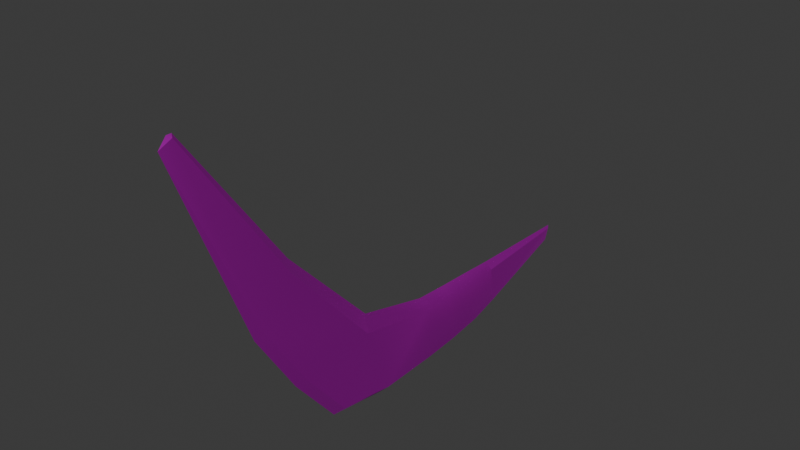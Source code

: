 # Source: Boomerang.blend  (saved by Blender 4.4.32; exported with 4.5.12 LTS)
import bpy
from mathutils import Matrix  # noqa: F401  (used for matrix-valued properties, if any)

bpy.ops.wm.read_factory_settings(use_empty=True)
scene = bpy.context.scene
scene.name = 'Scene'

# ---- images (referenced by path relative to the original .blend; pixels are not part of the script)
import os
ASSET_DIR = os.environ.get("B2B_ASSET_DIR", "")  # directory of the original .blend (textures are referenced by path, not embedded)
HERE = os.path.dirname(os.path.abspath(__file__))  # packed textures are extracted next to this script under _unpacked/

def load_image(name, relpath, width, height, colorspace="sRGB"):
    """Load a texture the original file referenced (path relative to the .blend, or extracted next to this script)."""
    p = next((c for c in (os.path.join(HERE, relpath), os.path.join(ASSET_DIR, relpath)) if relpath and os.path.exists(c)), "")
    if p:
        img = bpy.data.images.load(p, check_existing=True)
        img.name = name
    else:  # same state as the original file: an image datablock whose file is absent (Cycles renders it pink)
        img = bpy.data.images.new(name, width, height)
        img.source = "FILE"
        img.filepath = "//" + (relpath or name)
    img.colorspace_settings.name = colorspace
    return img
img_boomerang_png = load_image('Boomerang.png', 'Boomerang.png', 1024, 1024, 'sRGB')
img_boomerang_png_001 = load_image('Boomerang.png.001', 'Boomerang.png', 1024, 1024, 'Non-Color')

# ---- materials (node trees are filled in below, after node groups)
mat_sm_0 = bpy.data.materials.new('sm_0')
mat_sm_0.use_transparency_overlap = False
mat_sm_0.show_transparent_back = False
mat_sm_0.roughness = 0.5528
mat_sm_0.specular_intensity = 1.0
mat_sm_0.metallic = 1.0

# ---- material node trees
mat_sm_0.use_nodes = True; mat_sm_0.node_tree.nodes.clear()
_N = mat_sm_0.node_tree.nodes; _L = mat_sm_0.node_tree.links
n0 = _N.new('ShaderNodeBsdfPrincipled'); n0.name = 'Principled BSDF'; n0.location = (10, 300)
n0.inputs[1].default_value = 1.0
n0.inputs[2].default_value = 0.5528
n0.inputs[13].default_value = 1.0
n0.inputs[27].default_value = (0.0, 0.0, 0.0, 1.0)
n0.inputs[28].default_value = 1.0
n1 = _N.new('ShaderNodeOutputMaterial'); n1.name = 'Material Output'; n1.location = (300, 300)
n2 = _N.new('ShaderNodeNormalMap'); n2.name = 'Normal Map'; n2.location = (-300, -300)
n2.label = 'Normal/Map'
n3 = _N.new('ShaderNodeTexImage'); n3.name = 'Image Texture'; n3.location = (-300, 600)
n3.image = img_boomerang_png
n4 = _N.new('ShaderNodeTexImage'); n4.name = 'Image Texture.001'; n4.location = (-300, 0)
n4.image = img_boomerang_png_001
_L.new(n0.outputs[0], n1.inputs[0])
_L.new(n2.outputs[0], n0.inputs[5])
_L.new(n3.outputs[0], n0.inputs[0])
_L.new(n4.outputs[1], n0.inputs[4])
n1.is_active_output = True

# ---- world
world_world = bpy.data.worlds.new('World'); scene.world = world_world
world_world.use_nodes = True; world_world.node_tree.nodes.clear()
_N = world_world.node_tree.nodes; _L = world_world.node_tree.links
n0 = _N.new('ShaderNodeOutputWorld'); n0.name = 'World Output'; n0.location = (300, 300)
n1 = _N.new('ShaderNodeBackground'); n1.name = 'Background'; n1.location = (10, 300)
n1.inputs[0].default_value = (0.05088, 0.05088, 0.05088, 1.0)
_L.new(n1.outputs[0], n0.inputs[0])
n0.is_active_output = True
world_world.color = (0.05088, 0.05088, 0.05088)
world_world.sun_shadow_jitter_overblur = 0.0

# ---- meshes
me_sm_0_mesh0000 = bpy.data.meshes.new('sm_0_mesh0000')
me_sm_0_mesh0000.from_pydata([(-3.517, -0.03641, 16.48), (-2.649, -0.9087, 16.01), (2.704, -0.8909, 20.46), (1.896, -0.05577, 20.95), (-3.609, 0.2289, -3.509), (-2.754, -0.6818, -3.558), (-3.168, -0.8043, 0.2088), (-4.071, 0.1641, 0.04969), (27.89, -0.02903, 31.18), (27.77, 0.1896, 31.51), (27.73, -0.4321, 31.47), (-3.168, -0.8043, 0.2088), (1.705, -0.6583, 0.7532), (1.806, -0.7215, 4.218), (-3.523, -0.7493, 3.699), (27.89, -0.02903, 31.18), (14.14, 0.01683, 21.09), (13.38, 0.8139, 21.66), (27.77, 0.1896, 31.51), (4.819, 0.07739, 12.04), (3.452, 0.9428, 12.78), (26.96, -0.0508, 32.49), (-2.66, 0.8594, 16.03), (3.452, 0.9428, 12.78), (-3.682, 0.9391, 9.997), (-2.227, -0.3603, -6.925), (1.607, 0.2189, -17.59), (1.493, -0.3424, -6.441), (0.2316, 0.439, -17.52), (1.499, 0.6044, -17.92), (-2.912, 0.2824, -6.995), (-2.235, 0.9319, -6.908), (0.2316, 0.439, -17.52), (9.215, 0.746, 24.7), (27.77, 0.1896, 31.51), (13.38, 0.8139, 21.66), (9.225, -0.8732, 24.68), (2.704, -0.8909, 20.46), (3.463, -0.8252, 12.75), (13.39, -0.8052, 21.64), (-4.522, 0.06025, 10.13), (-3.67, -0.829, 9.974), (-3.535, 1.019, 3.722), (1.795, 1.047, 4.242), (-2.649, -0.9087, 16.01), (-3.67, -0.829, 9.974), (1.705, -0.6583, 0.7532), (1.575, -0.6459, -2.949), (14.14, 0.01683, 21.09), (13.39, -0.8052, 21.64), (3.463, -0.8252, 12.75), (4.819, 0.07739, 12.04), (-2.912, 0.2824, -6.995), (-2.227, -0.3603, -6.925), (-2.754, -0.6818, -3.558), (-3.609, 0.2289, -3.509), (-3.517, -0.03641, 16.48), (-2.66, 0.8594, 16.03), (-3.682, 0.9391, 9.997), (-4.522, 0.06025, 10.13), (1.499, 0.6044, -17.92), (1.484, 0.9494, -6.424), (2.238, 0.3068, -6.314), (1.961, 0.3058, -17.74), (2.444, 0.2669, -2.709), (2.631, 0.2102, 0.9389), (2.693, 0.8027, 20.49), (1.493, -0.3424, -6.441), (1.575, -0.6459, -2.949), (-2.227, -0.3603, -6.925), (27.73, -0.4321, 31.47), (8.478, -0.07513, 25.19), (9.225, -0.8732, 24.68), (26.96, -0.0508, 32.49), (1.484, 0.9494, -6.424), (1.499, 0.6044, -17.92), (-2.235, 0.9319, -6.908), (2.856, 0.1678, 4.352), (8.478, -0.07513, 25.19), (9.215, 0.746, 24.7), (2.693, 0.8027, 20.49), (1.896, -0.05577, 20.95), (1.961, 0.3058, -17.74), (2.444, 0.2669, -2.709), (1.493, -0.3424, -6.441), (2.238, 0.3068, -6.314), (1.567, 1.15, -2.989), (-2.765, 1.021, -3.535), (-3.18, 1.016, 0.2332), (1.694, 1.075, 0.7764), (26.96, -0.0508, 32.49), (26.96, -0.0508, 32.49), (-4.359, 0.1569, 3.548), (27.73, -0.4321, 31.47), (27.89, -0.02903, 31.18), (-2.227, -0.3603, -6.925), (-2.912, 0.2824, -6.995), (0.2316, 0.439, -17.52), (2.856, 0.1678, 4.352), (1.806, -0.7215, 4.218), (2.631, 0.2102, 0.9389), (1.806, -0.7215, 4.218), (-3.523, -0.7493, 3.699), (-3.535, 1.019, 3.722), (1.795, 1.047, 4.242), (1.694, 1.075, 0.7764), (-3.18, 1.016, 0.2332), (-4.359, 0.1569, 3.548), (2.631, 0.2102, 0.9389), (1.795, 1.047, 4.242), (2.856, 0.1678, 4.352), (-2.235, 0.9319, -6.908), (-2.765, 1.021, -3.535), (1.567, 1.15, -2.989), (1.484, 0.9494, -6.424), (-4.359, 0.1569, 3.548), (-3.535, 1.019, 3.722), (-4.071, 0.1641, 0.04969), (-4.071, 0.1641, 0.04969), (-3.523, -0.7493, 3.699), (-4.359, 0.1569, 3.548), (2.856, 0.1678, 4.352), (2.238, 0.3068, -6.314), (1.484, 0.9494, -6.424), (2.444, 0.2669, -2.709), (1.961, 0.3058, -17.74), (2.238, 0.3068, -6.314), (1.493, -0.3424, -6.441), (1.607, 0.2189, -17.59), (2.631, 0.2102, 0.9389), (2.444, 0.2669, -2.709), (-4.071, 0.1641, 0.04969), (-3.609, 0.2289, -3.509), (-3.609, 0.2289, -3.509), (-2.235, 0.9319, -6.908), (-2.912, 0.2824, -6.995), (26.96, -0.0508, 32.49), (0.2316, 0.439, -17.52)], [], [(97, 95, 96), (32, 30, 31), (75, 137, 76), (76, 74, 75), (70, 136, 36), (36, 39, 70), (39, 36, 38), (38, 36, 37), (37, 44, 38), (38, 44, 45), (45, 101, 38), (102, 101, 45), (134, 133, 112), (135, 133, 134), (132, 131, 87), (87, 131, 88), (88, 86, 87), (89, 86, 88), (86, 89, 130), (130, 89, 129), (127, 125, 126), (128, 125, 127), (113, 122, 123), (124, 122, 113), (121, 51, 101), (101, 51, 50), (51, 48, 50), (50, 48, 49), (48, 93, 49), (94, 93, 48), (119, 118, 11), (120, 118, 119), (106, 115, 116), (117, 115, 106), (113, 111, 112), (114, 111, 113), (109, 108, 105), (110, 108, 109), (41, 107, 102), (40, 107, 41), (41, 1, 40), (40, 1, 0), (2, 0, 1), (3, 0, 2), (2, 72, 3), (3, 72, 71), (73, 71, 72), (105, 103, 104), (106, 103, 105), (12, 98, 99), (100, 98, 12), (59, 42, 92), (58, 42, 59), (59, 56, 58), (58, 56, 57), (81, 57, 56), (80, 57, 81), (81, 78, 80), (80, 78, 79), (90, 79, 78), (33, 91, 34), (35, 33, 34), (33, 35, 66), (66, 35, 23), (23, 22, 66), (24, 22, 23), (23, 42, 24), (43, 42, 23), (84, 83, 68), (85, 83, 84), (29, 82, 26), (26, 28, 29), (25, 28, 26), (27, 25, 26), (20, 77, 43), (19, 77, 20), (17, 19, 20), (16, 19, 17), (17, 15, 16), (18, 15, 17), (54, 67, 68), (69, 67, 54), (65, 47, 64), (46, 47, 65), (47, 46, 5), (5, 46, 6), (6, 4, 5), (7, 4, 6), (62, 60, 61), (63, 60, 62), (54, 52, 53), (55, 52, 54), (9, 21, 10), (10, 8, 9), (13, 11, 12), (14, 11, 13)])
me_sm_0_mesh0000.polygons.foreach_set('use_smooth', [True] * 96)
_uv = me_sm_0_mesh0000.uv_layers.new(name='DiffuseUV')
_uv.uv.foreach_set('vector', [0.9521, 0.9864, 0.7189, 0.9584, 0.7158, 0.9804, 0.9521, 0.9864, 0.7158, 0.9804, 0.7189, 0.9584, 0.9731, 0.9532, 0.9521, 0.9864, 0.7189, 0.9584, 0.7189, 0.9584, 0.7297, 0.8792, 0.9731, 0.9532, 0.05125, 0.04237, 0.01604, 0.05151, 0.07332, 0.5014, 0.07332, 0.5014, 0.1737, 0.4283, 0.05125, 0.04237, 0.1737, 0.4283, 0.07332, 0.5014, 0.3048, 0.706, 0.3048, 0.706, 0.07332, 0.5014, 0.1292, 0.6646, 0.1292, 0.6646, 0.1974, 0.818, 0.3048, 0.706, 0.3048, 0.706, 0.1974, 0.818, 0.3191, 0.8738, 0.3191, 0.8738, 0.4824, 0.7989, 0.3048, 0.706, 0.4638, 0.9168, 0.4824, 0.7989, 0.3191, 0.8738, 0.3762, 0.1123, 0.3268, 0.2348, 0.3924, 0.2329, 0.3268, 0.1123, 0.3268, 0.2348, 0.3762, 0.1123, 0.641, 0.5889, 0.641, 0.7206, 0.6713, 0.5889, 0.6713, 0.5889, 0.641, 0.7206, 0.6696, 0.7206, 0.6696, 0.7206, 0.9241, 0.5889, 0.6713, 0.5889, 0.9252, 0.7206, 0.9241, 0.5889, 0.6696, 0.7206, 0.9241, 0.5889, 0.9252, 0.7206, 0.9584, 0.5889, 0.9584, 0.5889, 0.9252, 0.7206, 0.9584, 0.7206, 0.7297, 0.8792, 0.977, 0.9439, 0.7329, 0.8633, 0.9635, 0.9453, 0.977, 0.9439, 0.7297, 0.8792, 0.6029, 0.235, 0.6428, 0.1123, 0.6176, 0.1123, 0.6517, 0.2361, 0.6428, 0.1123, 0.6029, 0.235, 0.4856, 0.7781, 0.3252, 0.6829, 0.4824, 0.7989, 0.4824, 0.7989, 0.3252, 0.6829, 0.3048, 0.706, 0.3252, 0.6829, 0.1865, 0.4175, 0.3048, 0.706, 0.3048, 0.706, 0.1865, 0.4175, 0.1737, 0.4283, 0.1865, 0.4175, 0.05125, 0.04237, 0.1737, 0.4283, 0.05563, 0.03701, 0.05125, 0.04237, 0.1865, 0.4175, 0.377, 0.5098, 0.3268, 0.3769, 0.3924, 0.3758, 0.3268, 0.5098, 0.3268, 0.3769, 0.377, 0.5098, 0.3924, 0.3758, 0.3268, 0.5098, 0.377, 0.5098, 0.3268, 0.3769, 0.3268, 0.5098, 0.3924, 0.3758, 0.6029, 0.235, 0.3928, 0.1057, 0.3924, 0.2329, 0.5995, 0.1057, 0.3928, 0.1057, 0.6029, 0.235, 0.6181, 0.5129, 0.6517, 0.3761, 0.6029, 0.3773, 0.6517, 0.5129, 0.6517, 0.3761, 0.6181, 0.5129, 0.3191, 0.8738, 0.4603, 0.9416, 0.4638, 0.9168, 0.3098, 0.8938, 0.4603, 0.9416, 0.3191, 0.8738, 0.3191, 0.8738, 0.1974, 0.818, 0.3098, 0.8938, 0.3098, 0.8938, 0.1974, 0.818, 0.1823, 0.8333, 0.1292, 0.6646, 0.1823, 0.8333, 0.1974, 0.818, 0.1012, 0.6784, 0.1823, 0.8333, 0.1292, 0.6646, 0.1292, 0.6646, 0.07332, 0.5014, 0.1012, 0.6784, 0.1012, 0.6784, 0.07332, 0.5014, 0.04309, 0.5107, 0.01604, 0.05151, 0.04309, 0.5107, 0.07332, 0.5014, 0.6029, 0.3773, 0.4194, 0.5471, 0.5597, 0.546, 0.3924, 0.3758, 0.4194, 0.5471, 0.6029, 0.3773, 0.6029, 0.3773, 0.6517, 0.5129, 0.6181, 0.5129, 0.6517, 0.3761, 0.6517, 0.5129, 0.6029, 0.3773, 0.3098, 0.8938, 0.4638, 0.9168, 0.4603, 0.9416, 0.3191, 0.8738, 0.4638, 0.9168, 0.3098, 0.8938, 0.3098, 0.8938, 0.1823, 0.8333, 0.3191, 0.8738, 0.3191, 0.8738, 0.1823, 0.8333, 0.1974, 0.818, 0.1012, 0.6784, 0.1974, 0.818, 0.1823, 0.8333, 0.1292, 0.6646, 0.1974, 0.818, 0.1012, 0.6784, 0.1012, 0.6784, 0.04309, 0.5107, 0.1292, 0.6646, 0.1292, 0.6646, 0.04309, 0.5107, 0.07332, 0.5014, 0.01604, 0.05151, 0.07332, 0.5014, 0.04309, 0.5107, 0.07332, 0.5014, 0.01604, 0.05151, 0.05125, 0.04237, 0.1737, 0.4283, 0.07332, 0.5014, 0.05125, 0.04237, 0.07332, 0.5014, 0.1737, 0.4283, 0.1292, 0.6646, 0.1292, 0.6646, 0.1737, 0.4283, 0.3048, 0.706, 0.3048, 0.706, 0.1974, 0.818, 0.1292, 0.6646, 0.3191, 0.8738, 0.1974, 0.818, 0.3048, 0.706, 0.3048, 0.706, 0.4638, 0.9168, 0.3191, 0.8738, 0.4824, 0.7989, 0.4638, 0.9168, 0.3048, 0.706, 0.6176, 0.1123, 0.6517, 0.2361, 0.6029, 0.235, 0.6428, 0.1123, 0.6517, 0.2361, 0.6176, 0.1123, 0.9731, 0.9532, 0.977, 0.9439, 0.9635, 0.9453, 0.9635, 0.9453, 0.9521, 0.9864, 0.9731, 0.9532, 0.7189, 0.9584, 0.9521, 0.9864, 0.9635, 0.9453, 0.7297, 0.8792, 0.7189, 0.9584, 0.9635, 0.9453, 0.3048, 0.706, 0.4856, 0.7781, 0.4824, 0.7989, 0.3252, 0.6829, 0.4856, 0.7781, 0.3048, 0.706, 0.1737, 0.4283, 0.3252, 0.6829, 0.3048, 0.706, 0.1865, 0.4175, 0.3252, 0.6829, 0.1737, 0.4283, 0.1737, 0.4283, 0.05563, 0.03701, 0.1865, 0.4175, 0.05125, 0.04237, 0.05563, 0.03701, 0.1737, 0.4283, 0.3924, 0.2329, 0.5995, 0.1057, 0.6029, 0.235, 0.3928, 0.1057, 0.5995, 0.1057, 0.3924, 0.2329, 0.9584, 0.7206, 0.9241, 0.5889, 0.9584, 0.5889, 0.9252, 0.7206, 0.9241, 0.5889, 0.9584, 0.7206, 0.9241, 0.5889, 0.9252, 0.7206, 0.6713, 0.5889, 0.6713, 0.5889, 0.9252, 0.7206, 0.6696, 0.7206, 0.6696, 0.7206, 0.641, 0.5889, 0.6713, 0.5889, 0.641, 0.7206, 0.641, 0.5889, 0.6696, 0.7206, 0.7329, 0.8633, 0.9731, 0.9532, 0.7297, 0.8792, 0.977, 0.9439, 0.9731, 0.9532, 0.7329, 0.8633, 0.3924, 0.2329, 0.3268, 0.1123, 0.3762, 0.1123, 0.3268, 0.2348, 0.3268, 0.1123, 0.3924, 0.2329, 0.05125, 0.04237, 0.01604, 0.05151, 0.05125, 0.04237, 0.05125, 0.04237, 0.05563, 0.03701, 0.05125, 0.04237, 0.5597, 0.546, 0.3924, 0.3758, 0.6029, 0.3773, 0.4194, 0.5471, 0.3924, 0.3758, 0.5597, 0.546])
_ca = me_sm_0_mesh0000.color_attributes.new('Attribute', 'BYTE_COLOR', 'CORNER')
_ca.data.foreach_set('color', [0.0, 0.0, 0.0, 0.0, 0.0, 0.0, 0.0, 0.0, 0.0, 0.0, 0.0, 0.0, 0.0, 0.0, 0.0, 0.0, 0.0, 0.0, 0.0, 0.0, 0.0, 0.0, 0.0, 0.0, 0.0, 0.0, 0.0, 0.0, 0.0, 0.0, 0.0, 0.0, 0.0, 0.0, 0.0, 0.0, 0.0, 0.0, 0.0, 0.0, 0.0, 0.0, 0.0, 0.0, 0.0, 0.0, 0.0, 0.0, 0.0, 0.0, 0.0, 0.0, 0.0, 0.0, 0.0, 0.0, 0.0, 0.0, 0.0, 0.0, 0.0, 0.0, 0.0, 0.0, 0.0, 0.0, 0.0, 0.0, 0.0, 0.0, 0.0, 0.0, 0.0, 0.0, 0.0, 0.0, 0.0, 0.0, 0.0, 0.0, 0.0, 0.0, 0.0, 0.0, 0.0, 0.0, 0.0, 0.0, 0.0, 0.0, 0.0, 0.0, 0.0, 0.0, 0.0, 0.0, 0.0, 0.0, 0.0, 0.0, 0.0, 0.0, 0.0, 0.0, 0.0, 0.0, 0.0, 0.0, 0.0, 0.0, 0.0, 0.0, 0.0, 0.0, 0.0, 0.0, 0.0, 0.0, 0.0, 0.0, 0.0, 0.0, 0.0, 0.0, 0.0, 0.0, 0.0, 0.0, 0.0, 0.0, 0.0, 0.0, 0.0, 0.0, 0.0, 0.0, 0.0, 0.0, 0.0, 0.0, 0.0, 0.0, 0.0, 0.0, 0.0, 0.0, 0.0, 0.0, 0.0, 0.0, 0.0, 0.0, 0.0, 0.0, 0.0, 0.0, 0.0, 0.0, 0.0, 0.0, 0.0, 0.0, 0.0, 0.0, 0.0, 0.0, 0.0, 0.0, 0.0, 0.0, 0.0, 0.0, 0.0, 0.0, 0.0, 0.0, 0.0, 0.0, 0.0, 0.0, 0.0, 0.0, 0.0, 0.0, 0.0, 0.0, 0.0, 0.0, 0.0, 0.0, 0.0, 0.0, 0.0, 0.0, 0.0, 0.0, 0.0, 0.0, 0.0, 0.0, 0.0, 0.0, 0.0, 0.0, 0.0, 0.0, 0.0, 0.0, 0.0, 0.0, 0.0, 0.0, 0.0, 0.0, 0.0, 0.0, 0.0, 0.0, 0.0, 0.0, 0.0, 0.0, 0.0, 0.0, 0.0, 0.0, 0.0, 0.0, 0.0, 0.0, 0.0, 0.0, 0.0, 0.0, 0.0, 0.0, 0.0, 0.0, 0.0, 0.0, 0.0, 0.0, 0.0, 0.0, 0.0, 0.0, 0.0, 0.0, 0.0, 0.0, 0.0, 0.0, 0.0, 0.0, 0.0, 0.0, 0.0, 0.0, 0.0, 0.0, 0.0, 0.0, 0.0, 0.0, 0.0, 0.0, 0.0, 0.0, 0.0, 0.0, 0.0, 0.0, 0.0, 0.0, 0.0, 0.0, 0.0, 0.0, 0.0, 0.0, 0.0, 0.0, 0.0, 0.0, 0.0, 0.0, 0.0, 0.0, 0.0, 0.0, 0.0, 0.0, 0.0, 0.0, 0.0, 0.0, 0.0, 0.0, 0.0, 0.0, 0.0, 0.0, 0.0, 0.0, 0.0, 0.0, 0.0, 0.0, 0.0, 0.0, 0.0, 0.0, 0.0, 0.0, 0.0, 0.0, 0.0, 0.0, 0.0, 0.0, 0.0, 0.0, 0.0, 0.0, 0.0, 0.0, 0.0, 0.0, 0.0, 0.0, 0.0, 0.0, 0.0, 0.0, 0.0, 0.0, 0.0, 0.0, 0.0, 0.0, 0.0, 0.0, 0.0, 0.0, 0.0, 0.0, 0.0, 0.0, 0.0, 0.0, 0.0, 0.0, 0.0, 0.0, 0.0, 0.0, 0.0, 0.0, 0.0, 0.0, 0.0, 0.0, 0.0, 0.0, 0.0, 0.0, 0.0, 0.0, 0.0, 0.0, 0.0, 0.0, 0.0, 0.0, 0.0, 0.0, 0.0, 0.0, 0.0, 0.0, 0.0, 0.0, 0.0, 0.0, 0.0, 0.0, 0.0, 0.0, 0.0, 0.0, 0.0, 0.0, 0.0, 0.0, 0.0, 0.0, 0.0, 0.0, 0.0, 0.0, 0.0, 0.0, 0.0, 0.0, 0.0, 0.0, 0.0, 0.0, 0.0, 0.0, 0.0, 0.0, 0.0, 0.0, 0.0, 0.0, 0.0, 0.0, 0.0, 0.0, 0.0, 0.0, 0.0, 0.0, 0.0, 0.0, 0.0, 0.0, 0.0, 0.0, 0.0, 0.0, 0.0, 0.0, 0.0, 0.0, 0.0, 0.0, 0.0, 0.0, 0.0, 0.0, 0.0, 0.0, 0.0, 0.0, 0.0, 0.0, 0.0, 0.0, 0.0, 0.0, 0.0, 0.0, 0.0, 0.0, 0.0, 0.0, 0.0, 0.0, 0.0, 0.0, 0.0, 0.0, 0.0, 0.0, 0.0, 0.0, 0.0, 0.0, 0.0, 0.0, 0.0, 0.0, 0.0, 0.0, 0.0, 0.0, 0.0, 0.0, 0.0, 0.0, 0.0, 0.0, 0.0, 0.0, 0.0, 0.0, 0.0, 0.0, 0.0, 0.0, 0.0, 0.0, 0.0, 0.0, 0.0, 0.0, 0.0, 0.0, 0.0, 0.0, 0.0, 0.0, 0.0, 0.0, 0.0, 0.0, 0.0, 0.0, 0.0, 0.0, 0.0, 0.0, 0.0, 0.0, 0.0, 0.0, 0.0, 0.0, 0.0, 0.0, 0.0, 0.0, 0.0, 0.0, 0.0, 0.0, 0.0, 0.0, 0.0, 0.0, 0.0, 0.0, 0.0, 0.0, 0.0, 0.0, 0.0, 0.0, 0.0, 0.0, 0.0, 0.0, 0.0, 0.0, 0.0, 0.0, 0.0, 0.0, 0.0, 0.0, 0.0, 0.0, 0.0, 0.0, 0.0, 0.0, 0.0, 0.0, 0.0, 0.0, 0.0, 0.0, 0.0, 0.0, 0.0, 0.0, 0.0, 0.0, 0.0, 0.0, 0.0, 0.0, 0.0, 0.0, 0.0, 0.0, 0.0, 0.0, 0.0, 0.0, 0.0, 0.0, 0.0, 0.0, 0.0, 0.0, 0.0, 0.0, 0.0, 0.0, 0.0, 0.0, 0.0, 0.0, 0.0, 0.0, 0.0, 0.0, 0.0, 0.0, 0.0, 0.0, 0.0, 0.0, 0.0, 0.0, 0.0, 0.0, 0.0, 0.0, 0.0, 0.0, 0.0, 0.0, 0.0, 0.0, 0.0, 0.0, 0.0, 0.0, 0.0, 0.0, 0.0, 0.0, 0.0, 0.0, 0.0, 0.0, 0.0, 0.0, 0.0, 0.0, 0.0, 0.0, 0.0, 0.0, 0.0, 0.0, 0.0, 0.0, 0.0, 0.0, 0.0, 0.0, 0.0, 0.0, 0.0, 0.0, 0.0, 0.0, 0.0, 0.0, 0.0, 0.0, 0.0, 0.0, 0.0, 0.0, 0.0, 0.0, 0.0, 0.0, 0.0, 0.0, 0.0, 0.0, 0.0, 0.0, 0.0, 0.0, 0.0, 0.0, 0.0, 0.0, 0.0, 0.0, 0.0, 0.0, 0.0, 0.0, 0.0, 0.0, 0.0, 0.0, 0.0, 0.0, 0.0, 0.0, 0.0, 0.0, 0.0, 0.0, 0.0, 0.0, 0.0, 0.0, 0.0, 0.0, 0.0, 0.0, 0.0, 0.0, 0.0, 0.0, 0.0, 0.0, 0.0, 0.0, 0.0, 0.0, 0.0, 0.0, 0.0, 0.0, 0.0, 0.0, 0.0, 0.0, 0.0, 0.0, 0.0, 0.0, 0.0, 0.0, 0.0, 0.0, 0.0, 0.0, 0.0, 0.0, 0.0, 0.0, 0.0, 0.0, 0.0, 0.0, 0.0, 0.0, 0.0, 0.0, 0.0, 0.0, 0.0, 0.0, 0.0, 0.0, 0.0, 0.0, 0.0, 0.0, 0.0, 0.0, 0.0, 0.0, 0.0, 0.0, 0.0, 0.0, 0.0, 0.0, 0.0, 0.0, 0.0, 0.0, 0.0, 0.0, 0.0, 0.0, 0.0, 0.0, 0.0, 0.0, 0.0, 0.0, 0.0, 0.0, 0.0, 0.0, 0.0, 0.0, 0.0, 0.0, 0.0, 0.0, 0.0, 0.0, 0.0, 0.0, 0.0, 0.0, 0.0, 0.0, 0.0, 0.0, 0.0, 0.0, 0.0, 0.0, 0.0, 0.0, 0.0, 0.0, 0.0, 0.0, 0.0, 0.0, 0.0, 0.0, 0.0, 0.0, 0.0, 0.0, 0.0, 0.0, 0.0, 0.0, 0.0, 0.0, 0.0, 0.0, 0.0, 0.0, 0.0, 0.0, 0.0, 0.0, 0.0, 0.0, 0.0, 0.0, 0.0, 0.0, 0.0, 0.0, 0.0, 0.0, 0.0, 0.0, 0.0, 0.0, 0.0, 0.0, 0.0, 0.0, 0.0, 0.0, 0.0, 0.0, 0.0, 0.0, 0.0, 0.0, 0.0, 0.0, 0.0, 0.0, 0.0, 0.0, 0.0, 0.0, 0.0, 0.0, 0.0, 0.0, 0.0, 0.0, 0.0, 0.0, 0.0, 0.0, 0.0, 0.0, 0.0, 0.0, 0.0, 0.0, 0.0, 0.0, 0.0, 0.0, 0.0, 0.0, 0.0, 0.0, 0.0, 0.0, 0.0, 0.0, 0.0, 0.0, 0.0, 0.0, 0.0, 0.0, 0.0, 0.0, 0.0, 0.0, 0.0, 0.0, 0.0, 0.0, 0.0, 0.0, 0.0, 0.0, 0.0, 0.0, 0.0, 0.0, 0.0, 0.0, 0.0, 0.0, 0.0, 0.0, 0.0, 0.0, 0.0, 0.0, 0.0, 0.0, 0.0, 0.0, 0.0, 0.0, 0.0, 0.0, 0.0, 0.0, 0.0, 0.0, 0.0, 0.0, 0.0, 0.0, 0.0, 0.0, 0.0, 0.0, 0.0, 0.0, 0.0, 0.0, 0.0, 0.0, 0.0, 0.0, 0.0, 0.0, 0.0, 0.0, 0.0, 0.0, 0.0, 0.0, 0.0, 0.0, 0.0, 0.0, 0.0, 0.0, 0.0, 0.0, 0.0, 0.0, 0.0, 0.0, 0.0, 0.0, 0.0, 0.0, 0.0, 0.0, 0.0, 0.0, 0.0, 0.0, 0.0, 0.0, 0.0, 0.0, 0.0, 0.0, 0.0, 0.0, 0.0, 0.0, 0.0, 0.0, 0.0, 0.0, 0.0, 0.0, 0.0, 0.0, 0.0, 0.0, 0.0, 0.0, 0.0, 0.0, 0.0, 0.0, 0.0, 0.0, 0.0, 0.0, 0.0, 0.0, 0.0, 0.0, 0.0, 0.0, 0.0, 0.0, 0.0, 0.0, 0.0, 0.0, 0.0, 0.0, 0.0, 0.0, 0.0, 0.0, 0.0, 0.0, 0.0, 0.0, 0.0, 0.0, 0.0, 0.0, 0.0, 0.0, 0.0, 0.0, 0.0, 0.0, 0.0, 0.0, 0.0, 0.0, 0.0, 0.0, 0.0, 0.0, 0.0, 0.0, 0.0, 0.0, 0.0, 0.0, 0.0, 0.0, 0.0, 0.0, 0.0, 0.0, 0.0, 0.0, 0.0, 0.0, 0.0, 0.0, 0.0, 0.0, 0.0, 0.0, 0.0, 0.0, 0.0, 0.0, 0.0, 0.0, 0.0, 0.0, 0.0, 0.0, 0.0, 0.0, 0.0, 0.0, 0.0, 0.0, 0.0, 0.0, 0.0, 0.0, 0.0, 0.0, 0.0, 0.0, 0.0, 0.0, 0.0, 0.0, 0.0, 0.0, 0.0, 0.0, 0.0, 0.0, 0.0, 0.0, 0.0, 0.0, 0.0, 0.0, 0.0, 0.0, 0.0, 0.0, 0.0, 0.0, 0.0, 0.0, 0.0, 0.0, 0.0, 0.0, 0.0, 0.0, 0.0, 0.0, 0.0, 0.0, 0.0, 0.0, 0.0, 0.0, 0.0, 0.0, 0.0, 0.0, 0.0, 0.0, 0.0, 0.0, 0.0, 0.0, 0.0, 0.0, 0.0, 0.0, 0.0, 0.0, 0.0, 0.0])
me_sm_0_mesh0000.materials.append(mat_sm_0)
me_sm_0_mesh0000.update()
me_sm_0_mesh0000.normals_split_custom_set([tuple(v) for v in zip(*[iter([-0.6579, -0.724, -0.2072, -0.6579, -0.724, -0.2072, -0.6579, -0.724, -0.2072, -0.6672, 0.7206, -0.1885, -0.6672, 0.7206, -0.1885, -0.6672, 0.7206, -0.1885, -0.07765, 0.9954, -0.05594, -0.154, 0.9847, -0.08151, -0.07764, 0.9954, -0.05594, -0.07764, 0.9954, -0.05594, -0.0008151, 0.9995, -0.03001, -0.07765, 0.9954, -0.05594, -0.03233, -0.9878, 0.1522, -0.08512, -0.9521, 0.2936, -0.01845, -0.995, 0.09834, -0.01845, -0.995, 0.09834, 0.01515, -0.9999, -0.000747, -0.03233, -0.9878, 0.1522, 0.01515, -0.9999, -0.000747, -0.01845, -0.995, 0.09834, 0.007527, -0.9999, -0.01075, 0.007527, -0.9999, -0.01075, -0.01845, -0.995, 0.09834, 0.009266, -0.9999, -0.007957, 0.009266, -0.9999, -0.007957, 0.0078, -0.9999, -0.011, 0.007527, -0.9999, -0.01075, 0.007527, -0.9999, -0.01075, 0.0078, -0.9999, -0.011, 0.00601, -0.9999, -0.01342, 0.00601, -0.9999, -0.01342, 0.3341, -0.9411, -0.05129, 0.007527, -0.9999, -0.01075, -0.391, -0.92, -0.02804, 0.3341, -0.9411, -0.05129, 0.00601, -0.9999, -0.01342, -0.3717, 0.9239, -0.09055, -0.6812, 0.7252, -0.1001, -0.3746, 0.9251, -0.06272, -0.6798, 0.7226, -0.1254, -0.6812, 0.7252, -0.1001, -0.3717, 0.9239, -0.09055, -0.6812, 0.7252, -0.1001, -0.6905, 0.72, -0.06924, -0.3745, 0.9251, -0.06269, -0.3745, 0.9251, -0.06269, -0.6905, 0.72, -0.06924, -0.3794, 0.9246, -0.0337, -0.3794, 0.9246, -0.0337, 0.3651, 0.9306, -0.0257, -0.3745, 0.9251, -0.06269, 0.3568, 0.9342, -0.007278, 0.3651, 0.9306, -0.0257, -0.3794, 0.9246, -0.0337, 0.3651, 0.9306, -0.0257, 0.3568, 0.9342, -0.007278, 0.6921, 0.7211, -0.03074, 0.6921, 0.7211, -0.03074, 0.3568, 0.9342, -0.007278, 0.6778, 0.735, -0.02007, 0.5562, -0.8307, -0.02459, 0.556, -0.8308, -0.0246, 0.5562, -0.8307, -0.02459, 0.556, -0.8308, -0.0246, 0.556, -0.8308, -0.0246, 0.5562, -0.8307, -0.02459, 0.3653, 0.9305, -0.02571, 0.6882, 0.7241, -0.04482, 0.3648, 0.9299, -0.04758, 0.6921, 0.7211, -0.03075, 0.6882, 0.7241, -0.04482, 0.3653, 0.9305, -0.02571, 0.6211, -0.7785, -0.09041, 0.4928, -0.8208, -0.2887, 0.3344, -0.941, -0.05136, 0.3344, -0.941, -0.05136, 0.4928, -0.8208, -0.2887, 0.4928, -0.8209, -0.2887, 0.4928, -0.8208, -0.2887, 0.4091, -0.7605, -0.5042, 0.4928, -0.8209, -0.2887, 0.4928, -0.8209, -0.2887, 0.4091, -0.7605, -0.5042, 0.4091, -0.7605, -0.5042, 0.4091, -0.7605, -0.5042, 0.4144, -0.7075, -0.5725, 0.4091, -0.7605, -0.5042, 0.4145, -0.7074, -0.5725, 0.4144, -0.7075, -0.5725, 0.4091, -0.7605, -0.5042, -0.3912, -0.9199, -0.02801, -0.7251, -0.6836, -0.08305, -0.3862, -0.9211, -0.05027, -0.7277, -0.6845, -0.04455, -0.7251, -0.6836, -0.08305, -0.3912, -0.9199, -0.02801, -0.3795, 0.9246, -0.03369, -0.711, 0.7022, -0.03588, -0.3888, 0.9212, -0.01503, -0.6905, 0.72, -0.06923, -0.711, 0.7022, -0.03588, -0.3795, 0.9246, -0.03369, 0.365, 0.9306, -0.02573, -0.3715, 0.924, -0.09052, -0.3744, 0.9252, -0.06268, 0.3645, 0.93, -0.04757, -0.3715, 0.924, -0.09052, 0.365, 0.9306, -0.02573, 0.3194, 0.9471, -0.0324, 0.6778, 0.735, -0.02008, 0.3568, 0.9341, -0.007301, 0.6113, 0.7884, -0.06946, 0.6778, 0.735, -0.02008, 0.3194, 0.9471, -0.0324, -0.7123, -0.7008, 0.03824, -0.7277, -0.6845, -0.04456, -0.3912, -0.9199, -0.02802, -0.7123, -0.7008, 0.03823, -0.7277, -0.6845, -0.04456, -0.7123, -0.7008, 0.03824, -0.7123, -0.7008, 0.03824, -0.5838, -0.7437, 0.3258, -0.7123, -0.7008, 0.03823, -0.7123, -0.7008, 0.03823, -0.5838, -0.7437, 0.3258, -0.5838, -0.7437, 0.3258, -0.4085, -0.7229, 0.5573, -0.5838, -0.7437, 0.3258, -0.5838, -0.7437, 0.3258, -0.4085, -0.7229, 0.5573, -0.5838, -0.7437, 0.3258, -0.4085, -0.7229, 0.5573, -0.4085, -0.7229, 0.5573, -0.3236, -0.702, 0.6345, -0.4085, -0.7229, 0.5573, -0.4085, -0.7229, 0.5573, -0.3236, -0.702, 0.6345, -0.3236, -0.702, 0.6344, -0.2676, -0.6829, 0.6797, -0.3236, -0.702, 0.6344, -0.3236, -0.702, 0.6345, 0.3566, 0.9342, -0.007272, -0.3886, 0.9213, -0.01496, 0.3192, 0.9471, -0.03236, -0.3793, 0.9247, -0.0337, -0.3886, 0.9213, -0.01496, 0.3566, 0.9342, -0.007272, 0.3799, -0.9247, -0.02634, 0.6211, -0.7785, -0.09027, 0.3343, -0.9411, -0.05125, 0.6885, -0.7241, -0.04017, 0.6211, -0.7785, -0.09027, 0.3799, -0.9247, -0.02634, -0.7111, 0.7007, 0.0582, -0.3888, 0.9212, -0.01496, -0.711, 0.7022, -0.03588, -0.7111, 0.7007, 0.05821, -0.3888, 0.9212, -0.01496, -0.7111, 0.7007, 0.0582, -0.7111, 0.7007, 0.0582, -0.5904, 0.7293, 0.3458, -0.7111, 0.7007, 0.05821, -0.7111, 0.7007, 0.05821, -0.5904, 0.7293, 0.3458, -0.5904, 0.7293, 0.3458, -0.4178, 0.7023, 0.5764, -0.5904, 0.7293, 0.3458, -0.5904, 0.7293, 0.3458, -0.4178, 0.7023, 0.5764, -0.5904, 0.7293, 0.3458, -0.4178, 0.7023, 0.5764, -0.4178, 0.7023, 0.5764, -0.3323, 0.6803, 0.6533, -0.4178, 0.7023, 0.5764, -0.4178, 0.7023, 0.5764, -0.3323, 0.6803, 0.6533, -0.3322, 0.6803, 0.6533, -0.2764, 0.6609, 0.6977, -0.3322, 0.6803, 0.6533, -0.3323, 0.6803, 0.6533, -0.01116, 0.9961, 0.08777, -0.04487, 0.9783, 0.2024, -0.01524, 0.9923, 0.1227, 0.005754, 0.9995, 0.03006, -0.01116, 0.9961, 0.08777, -0.01524, 0.9923, 0.1227, -0.01116, 0.9961, 0.08777, 0.005754, 0.9995, 0.03006, -0.003398, 0.9998, 0.01788, -0.003398, 0.9998, 0.01788, 0.005754, 0.9995, 0.03006, -0.004791, 0.9999, 0.01572, -0.004791, 0.9999, 0.01572, -0.005164, 0.9999, 0.01595, -0.003398, 0.9998, 0.01788, -0.005952, 0.9999, 0.01353, -0.005164, 0.9999, 0.01595, -0.004791, 0.9999, 0.01572, -0.004791, 0.9999, 0.01572, -0.3886, 0.9213, -0.01495, -0.005952, 0.9999, 0.01353, 0.3192, 0.9471, -0.03238, -0.3886, 0.9213, -0.01495, -0.004791, 0.9999, 0.01572, 0.3877, -0.9181, -0.08204, 0.705, -0.7075, -0.05006, 0.3909, -0.9187, -0.05572, 0.7014, -0.71, -0.0629, 0.705, -0.7075, -0.05006, 0.3877, -0.9181, -0.08204, -0.1481, -0.6622, -0.7346, -0.1526, -0.6625, -0.7334, -0.1206, -0.8901, -0.4395, -0.1206, -0.8901, -0.4395, -0.1633, -0.8768, -0.4522, -0.1481, -0.6622, -0.7346, -0.07593, -0.9938, -0.08124, -0.1633, -0.8768, -0.4522, -0.1206, -0.8901, -0.4395, 0.01134, -0.9987, -0.05015, -0.07593, -0.9938, -0.08124, -0.1206, -0.8901, -0.4395, 0.482, 0.8346, -0.2665, 0.6113, 0.7884, -0.06948, 0.3194, 0.9471, -0.03246, 0.482, 0.8346, -0.2665, 0.6113, 0.7884, -0.06948, 0.482, 0.8346, -0.2665, 0.3836, 0.8019, -0.4581, 0.482, 0.8346, -0.2665, 0.482, 0.8346, -0.2665, 0.3836, 0.8019, -0.4581, 0.482, 0.8346, -0.2665, 0.3836, 0.8019, -0.4581, 0.3836, 0.8019, -0.4581, 0.376, 0.7772, -0.5045, 0.3836, 0.8019, -0.4581, 0.376, 0.7772, -0.5045, 0.376, 0.7772, -0.5045, 0.3836, 0.8019, -0.4581, -0.3769, -0.9206, -0.102, 0.3875, -0.9182, -0.08203, 0.3907, -0.9188, -0.0557, -0.3696, -0.919, -0.1372, 0.3875, -0.9182, -0.08203, -0.3769, -0.9206, -0.102, 0.6885, -0.7241, -0.04015, 0.3908, -0.9188, -0.05573, 0.705, -0.7075, -0.05003, 0.3797, -0.9247, -0.02629, 0.3908, -0.9188, -0.05573, 0.6885, -0.7241, -0.04015, 0.3908, -0.9188, -0.05573, 0.3797, -0.9247, -0.02629, -0.377, -0.9206, -0.102, -0.377, -0.9206, -0.102, 0.3797, -0.9247, -0.02629, -0.386, -0.9211, -0.05032, -0.386, -0.9211, -0.05032, -0.7117, -0.6897, -0.1336, -0.377, -0.9206, -0.102, -0.7251, -0.6836, -0.08305, -0.7117, -0.6897, -0.1336, -0.386, -0.9211, -0.05032, 0.615, 0.7883, -0.01892, 0.615, 0.7883, -0.01891, 0.615, 0.7883, -0.01892, 0.615, 0.7883, -0.01892, 0.615, 0.7883, -0.01891, 0.615, 0.7883, -0.01892, -0.3771, -0.9205, -0.102, -0.6994, -0.6959, -0.163, -0.3698, -0.9189, -0.1372, -0.7117, -0.6897, -0.1336, -0.6994, -0.6959, -0.163, -0.3771, -0.9205, -0.102, 0.8515, -0.08114, 0.518, 0.7803, -0.08161, 0.6201, 0.8515, -0.08114, 0.518, 0.8515, -0.08114, 0.518, 0.9096, -0.07943, 0.4079, 0.8515, -0.08114, 0.518, 0.3341, -0.9411, -0.05125, -0.3859, -0.9212, -0.05029, 0.3796, -0.9248, -0.02628, -0.391, -0.92, -0.02803, -0.3859, -0.9212, -0.05029, 0.3341, -0.9411, -0.05125])] * 3)])
arm_b_0000 = bpy.data.armatures.new('b_0000')  # bones are not reproduced

# ---- objects
ob_b_0000 = bpy.data.objects.new('b_0000', arm_b_0000)
ob_sm_0 = bpy.data.objects.new('sm_0', me_sm_0_mesh0000)

# ---- transforms, parenting, visibility, modifiers, constraints
ob_b_0000.location = (0.0, 0.0, 0.0)
ob_b_0000.rotation_euler = (1.571, -0.0, 0.0)
ob_b_0000.scale = (0.01, 0.01, 0.01)
ob_sm_0.location = (0.0, 0.0, 0.0)
ob_sm_0.rotation_euler = (0.1955, -1.567, 1.371)
ob_sm_0.scale = (0.03777, 0.03777, 0.03777)
ob_sm_0.color = (0.8, 0.8, 0.8, 1.0)

# ---- collection membership
scene.collection.objects.link(ob_b_0000)
scene.collection.objects.link(ob_sm_0)

# ---- scene / render settings (as saved in the file)
scene.frame_start = 1; scene.frame_end = 250; scene.frame_set(1)
scene.render.engine = 'BLENDER_EEVEE_NEXT'
scene.render.fps = 25
bpy.context.view_layer.update()

# ---- added for rendering (the .blend has no active camera and no usable light): camera, sun
cam_auto = bpy.data.cameras.new('AutoCamera')
cam_auto.lens = 50.0
cam_auto.sensor_width = 36.0
cam_auto.clip_end = 1000.0
ob_auto_camera = bpy.data.objects.new('AutoCamera', cam_auto)
scene.collection.objects.link(ob_auto_camera)
ob_auto_camera.location = (2.0987, -2.79821, 2.12574)
ob_auto_camera.rotation_euler = (1.09748, -7.21219e-08, 0.694738)
scene.camera = ob_auto_camera
light_auto_sun = bpy.data.lights.new('AutoSun', 'SUN')
light_auto_sun.energy = 3.0
light_auto_sun.angle = 0.0523599
ob_auto_sun = bpy.data.objects.new('AutoSun', light_auto_sun)
scene.collection.objects.link(ob_auto_sun)
ob_auto_sun.rotation_euler = (0.872665, 0.174533, 0.523599)
bpy.context.view_layer.update()
